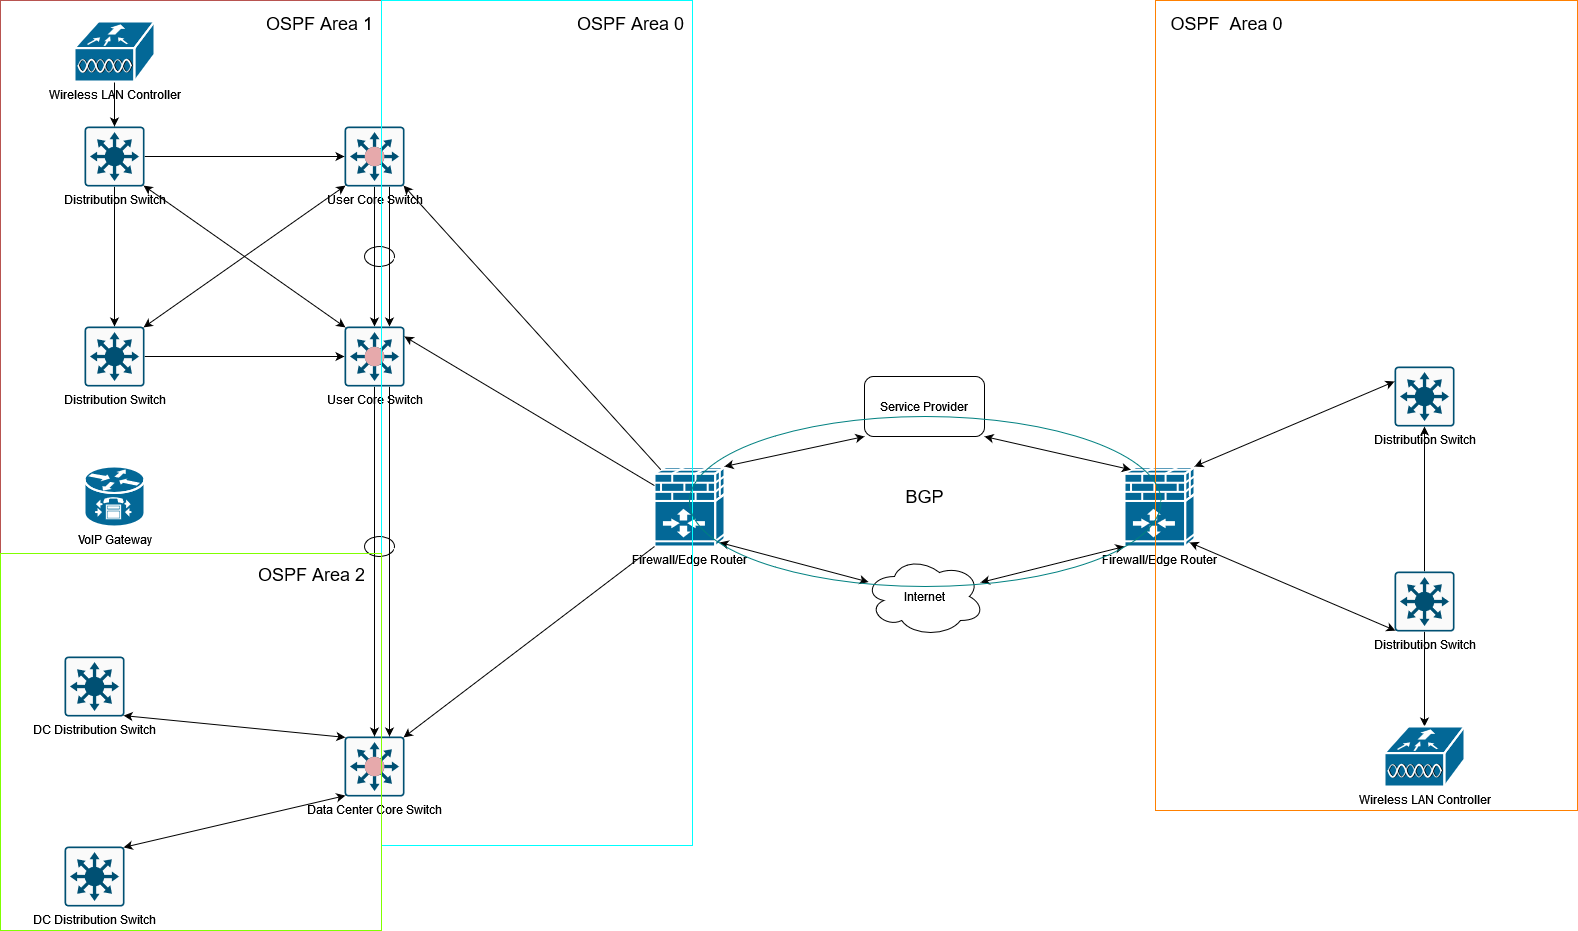

The diagram above was exported from draw.io. Its source (the exported page's mxGraphModel, read from the mxfile embedded in the PNG):
<mxGraphModel dx="2049" dy="1166" grid="0" gridSize="10" guides="1" tooltips="1" connect="1" arrows="1" fold="1" page="1" pageScale="1" pageWidth="1920" pageHeight="1200" math="0" shadow="0">
  <root>
    <mxCell id="0" />
    <mxCell id="1" parent="0" />
    <mxCell id="Z8y1yZBS9OIQQClFUz1H-27" style="edgeStyle=orthogonalEdgeStyle;rounded=0;orthogonalLoop=1;jettySize=auto;html=1;exitX=0.5;exitY=1;exitDx=0;exitDy=0;exitPerimeter=0;entryX=0.5;entryY=0;entryDx=0;entryDy=0;entryPerimeter=0;" parent="1" source="Z8y1yZBS9OIQQClFUz1H-5" target="Z8y1yZBS9OIQQClFUz1H-7" edge="1">
      <mxGeometry relative="1" as="geometry" />
    </mxCell>
    <mxCell id="Z8y1yZBS9OIQQClFUz1H-46" style="edgeStyle=orthogonalEdgeStyle;rounded=0;orthogonalLoop=1;jettySize=auto;html=1;entryX=0;entryY=0.5;entryDx=0;entryDy=0;entryPerimeter=0;" parent="1" source="Z8y1yZBS9OIQQClFUz1H-5" target="Z8y1yZBS9OIQQClFUz1H-8" edge="1">
      <mxGeometry relative="1" as="geometry" />
    </mxCell>
    <mxCell id="Z8y1yZBS9OIQQClFUz1H-5" value="Distribution Switch" style="sketch=0;points=[[0.015,0.015,0],[0.985,0.015,0],[0.985,0.985,0],[0.015,0.985,0],[0.25,0,0],[0.5,0,0],[0.75,0,0],[1,0.25,0],[1,0.5,0],[1,0.75,0],[0.75,1,0],[0.5,1,0],[0.25,1,0],[0,0.75,0],[0,0.5,0],[0,0.25,0]];verticalLabelPosition=bottom;html=1;verticalAlign=top;aspect=fixed;align=center;pointerEvents=1;shape=mxgraph.cisco19.rect;prIcon=l3_switch;fillColor=#FAFAFA;strokeColor=#005073;" parent="1" vertex="1">
      <mxGeometry x="93" y="135" width="60" height="60" as="geometry" />
    </mxCell>
    <mxCell id="Z8y1yZBS9OIQQClFUz1H-47" style="edgeStyle=orthogonalEdgeStyle;rounded=0;orthogonalLoop=1;jettySize=auto;html=1;exitX=1;exitY=0.5;exitDx=0;exitDy=0;exitPerimeter=0;entryX=0;entryY=0.5;entryDx=0;entryDy=0;entryPerimeter=0;" parent="1" source="Z8y1yZBS9OIQQClFUz1H-7" target="Z8y1yZBS9OIQQClFUz1H-22" edge="1">
      <mxGeometry relative="1" as="geometry" />
    </mxCell>
    <mxCell id="Z8y1yZBS9OIQQClFUz1H-7" value="Distribution Switch" style="sketch=0;points=[[0.015,0.015,0],[0.985,0.015,0],[0.985,0.985,0],[0.015,0.985,0],[0.25,0,0],[0.5,0,0],[0.75,0,0],[1,0.25,0],[1,0.5,0],[1,0.75,0],[0.75,1,0],[0.5,1,0],[0.25,1,0],[0,0.75,0],[0,0.5,0],[0,0.25,0]];verticalLabelPosition=bottom;html=1;verticalAlign=top;aspect=fixed;align=center;pointerEvents=1;shape=mxgraph.cisco19.rect;prIcon=l3_switch;fillColor=#FAFAFA;strokeColor=#005073;" parent="1" vertex="1">
      <mxGeometry x="93" y="335" width="60" height="60" as="geometry" />
    </mxCell>
    <mxCell id="Z8y1yZBS9OIQQClFUz1H-48" style="edgeStyle=orthogonalEdgeStyle;rounded=0;orthogonalLoop=1;jettySize=auto;html=1;exitX=0.5;exitY=1;exitDx=0;exitDy=0;exitPerimeter=0;entryX=0.5;entryY=0;entryDx=0;entryDy=0;entryPerimeter=0;" parent="1" source="Z8y1yZBS9OIQQClFUz1H-8" target="Z8y1yZBS9OIQQClFUz1H-22" edge="1">
      <mxGeometry relative="1" as="geometry" />
    </mxCell>
    <mxCell id="Z8y1yZBS9OIQQClFUz1H-49" style="edgeStyle=orthogonalEdgeStyle;rounded=0;orthogonalLoop=1;jettySize=auto;html=1;exitX=0.75;exitY=1;exitDx=0;exitDy=0;exitPerimeter=0;entryX=0.75;entryY=0;entryDx=0;entryDy=0;entryPerimeter=0;" parent="1" source="Z8y1yZBS9OIQQClFUz1H-8" target="Z8y1yZBS9OIQQClFUz1H-22" edge="1">
      <mxGeometry relative="1" as="geometry" />
    </mxCell>
    <mxCell id="Z8y1yZBS9OIQQClFUz1H-8" value="User Core Switch" style="sketch=0;points=[[0.015,0.015,0],[0.985,0.015,0],[0.985,0.985,0],[0.015,0.985,0],[0.25,0,0],[0.5,0,0],[0.75,0,0],[1,0.25,0],[1,0.5,0],[1,0.75,0],[0.75,1,0],[0.5,1,0],[0.25,1,0],[0,0.75,0],[0,0.5,0],[0,0.25,0]];verticalLabelPosition=bottom;html=1;verticalAlign=top;aspect=fixed;align=center;pointerEvents=1;shape=mxgraph.cisco19.rect;prIcon=secure_catalyst_switch_color2;fillColor=#FAFAFA;strokeColor=#005073;" parent="1" vertex="1">
      <mxGeometry x="353" y="135" width="60" height="60" as="geometry" />
    </mxCell>
    <mxCell id="Z8y1yZBS9OIQQClFUz1H-21" value="Data Center Core Switch" style="sketch=0;points=[[0.015,0.015,0],[0.985,0.015,0],[0.985,0.985,0],[0.015,0.985,0],[0.25,0,0],[0.5,0,0],[0.75,0,0],[1,0.25,0],[1,0.5,0],[1,0.75,0],[0.75,1,0],[0.5,1,0],[0.25,1,0],[0,0.75,0],[0,0.5,0],[0,0.25,0]];verticalLabelPosition=bottom;html=1;verticalAlign=top;aspect=fixed;align=center;pointerEvents=1;shape=mxgraph.cisco19.rect;prIcon=secure_catalyst_switch_color2;fillColor=#FAFAFA;strokeColor=#005073;" parent="1" vertex="1">
      <mxGeometry x="353" y="745" width="60" height="60" as="geometry" />
    </mxCell>
    <mxCell id="Z8y1yZBS9OIQQClFUz1H-61" style="edgeStyle=orthogonalEdgeStyle;rounded=0;orthogonalLoop=1;jettySize=auto;html=1;exitX=0.5;exitY=1;exitDx=0;exitDy=0;exitPerimeter=0;" parent="1" source="Z8y1yZBS9OIQQClFUz1H-22" target="Z8y1yZBS9OIQQClFUz1H-21" edge="1">
      <mxGeometry relative="1" as="geometry" />
    </mxCell>
    <mxCell id="Z8y1yZBS9OIQQClFUz1H-63" style="edgeStyle=orthogonalEdgeStyle;rounded=0;orthogonalLoop=1;jettySize=auto;html=1;exitX=0.75;exitY=1;exitDx=0;exitDy=0;exitPerimeter=0;entryX=0.75;entryY=0;entryDx=0;entryDy=0;entryPerimeter=0;" parent="1" source="Z8y1yZBS9OIQQClFUz1H-22" target="Z8y1yZBS9OIQQClFUz1H-21" edge="1">
      <mxGeometry relative="1" as="geometry" />
    </mxCell>
    <mxCell id="Z8y1yZBS9OIQQClFUz1H-22" value="User Core Switch" style="sketch=0;points=[[0.015,0.015,0],[0.985,0.015,0],[0.985,0.985,0],[0.015,0.985,0],[0.25,0,0],[0.5,0,0],[0.75,0,0],[1,0.25,0],[1,0.5,0],[1,0.75,0],[0.75,1,0],[0.5,1,0],[0.25,1,0],[0,0.75,0],[0,0.5,0],[0,0.25,0]];verticalLabelPosition=bottom;html=1;verticalAlign=top;aspect=fixed;align=center;pointerEvents=1;shape=mxgraph.cisco19.rect;prIcon=secure_catalyst_switch_color2;fillColor=#FAFAFA;strokeColor=#005073;" parent="1" vertex="1">
      <mxGeometry x="353" y="335" width="60" height="60" as="geometry" />
    </mxCell>
    <mxCell id="Z8y1yZBS9OIQQClFUz1H-54" value="" style="endArrow=classic;startArrow=classic;html=1;rounded=0;entryX=0.985;entryY=0.985;entryDx=0;entryDy=0;entryPerimeter=0;exitX=0.015;exitY=0.015;exitDx=0;exitDy=0;exitPerimeter=0;" parent="1" source="Z8y1yZBS9OIQQClFUz1H-22" target="Z8y1yZBS9OIQQClFUz1H-5" edge="1">
      <mxGeometry width="50" height="50" relative="1" as="geometry">
        <mxPoint x="-87" y="375" as="sourcePoint" />
        <mxPoint x="-37" y="325" as="targetPoint" />
      </mxGeometry>
    </mxCell>
    <mxCell id="Z8y1yZBS9OIQQClFUz1H-55" value="" style="endArrow=classic;startArrow=classic;html=1;rounded=0;entryX=0.985;entryY=0.015;entryDx=0;entryDy=0;entryPerimeter=0;exitX=0.015;exitY=0.985;exitDx=0;exitDy=0;exitPerimeter=0;" parent="1" source="Z8y1yZBS9OIQQClFUz1H-8" target="Z8y1yZBS9OIQQClFUz1H-7" edge="1">
      <mxGeometry width="50" height="50" relative="1" as="geometry">
        <mxPoint x="-87" y="375" as="sourcePoint" />
        <mxPoint x="-37" y="325" as="targetPoint" />
      </mxGeometry>
    </mxCell>
    <mxCell id="Z8y1yZBS9OIQQClFUz1H-56" value="" style="verticalLabelPosition=bottom;verticalAlign=top;html=1;shape=mxgraph.basic.arc;startAngle=0.3;endAngle=0.2814164790945006;" parent="1" vertex="1">
      <mxGeometry x="373" y="255" width="30" height="20" as="geometry" />
    </mxCell>
    <mxCell id="Z8y1yZBS9OIQQClFUz1H-59" value="" style="verticalLabelPosition=bottom;verticalAlign=top;html=1;shape=mxgraph.basic.arc;startAngle=0.3;endAngle=0.2814164790945006;" parent="1" vertex="1">
      <mxGeometry x="373" y="545" width="30" height="20" as="geometry" />
    </mxCell>
    <mxCell id="Z8y1yZBS9OIQQClFUz1H-66" value="DC Distribution Switch" style="sketch=0;points=[[0.015,0.015,0],[0.985,0.015,0],[0.985,0.985,0],[0.015,0.985,0],[0.25,0,0],[0.5,0,0],[0.75,0,0],[1,0.25,0],[1,0.5,0],[1,0.75,0],[0.75,1,0],[0.5,1,0],[0.25,1,0],[0,0.75,0],[0,0.5,0],[0,0.25,0]];verticalLabelPosition=bottom;html=1;verticalAlign=top;aspect=fixed;align=center;pointerEvents=1;shape=mxgraph.cisco19.rect;prIcon=l3_switch;fillColor=#FAFAFA;strokeColor=#005073;" parent="1" vertex="1">
      <mxGeometry x="73" y="665" width="60" height="60" as="geometry" />
    </mxCell>
    <mxCell id="Z8y1yZBS9OIQQClFUz1H-67" value="DC Distribution Switch" style="sketch=0;points=[[0.015,0.015,0],[0.985,0.015,0],[0.985,0.985,0],[0.015,0.985,0],[0.25,0,0],[0.5,0,0],[0.75,0,0],[1,0.25,0],[1,0.5,0],[1,0.75,0],[0.75,1,0],[0.5,1,0],[0.25,1,0],[0,0.75,0],[0,0.5,0],[0,0.25,0]];verticalLabelPosition=bottom;html=1;verticalAlign=top;aspect=fixed;align=center;pointerEvents=1;shape=mxgraph.cisco19.rect;prIcon=l3_switch;fillColor=#FAFAFA;strokeColor=#005073;" parent="1" vertex="1">
      <mxGeometry x="73" y="855" width="60" height="60" as="geometry" />
    </mxCell>
    <mxCell id="Z8y1yZBS9OIQQClFUz1H-71" value="" style="endArrow=classic;startArrow=classic;html=1;rounded=0;entryX=0.985;entryY=0.985;entryDx=0;entryDy=0;entryPerimeter=0;exitX=0.015;exitY=0.015;exitDx=0;exitDy=0;exitPerimeter=0;" parent="1" source="Z8y1yZBS9OIQQClFUz1H-21" target="Z8y1yZBS9OIQQClFUz1H-66" edge="1">
      <mxGeometry width="50" height="50" relative="1" as="geometry">
        <mxPoint x="-57" y="525" as="sourcePoint" />
        <mxPoint x="-7" y="475" as="targetPoint" />
      </mxGeometry>
    </mxCell>
    <mxCell id="Z8y1yZBS9OIQQClFUz1H-72" value="" style="endArrow=classic;startArrow=classic;html=1;rounded=0;entryX=0.985;entryY=0.015;entryDx=0;entryDy=0;entryPerimeter=0;exitX=0.015;exitY=0.985;exitDx=0;exitDy=0;exitPerimeter=0;" parent="1" source="Z8y1yZBS9OIQQClFUz1H-21" target="Z8y1yZBS9OIQQClFUz1H-67" edge="1">
      <mxGeometry width="50" height="50" relative="1" as="geometry">
        <mxPoint x="-57" y="585" as="sourcePoint" />
        <mxPoint x="-7" y="535" as="targetPoint" />
      </mxGeometry>
    </mxCell>
    <mxCell id="Z8y1yZBS9OIQQClFUz1H-81" value="VoIP Gateway" style="shape=mxgraph.cisco.routers.ip_telephony_router;sketch=0;html=1;pointerEvents=1;dashed=0;fillColor=#036897;strokeColor=#ffffff;strokeWidth=2;verticalLabelPosition=bottom;verticalAlign=top;align=center;outlineConnect=0;" parent="1" vertex="1">
      <mxGeometry x="93" y="475" width="60" height="60" as="geometry" />
    </mxCell>
    <mxCell id="Z8y1yZBS9OIQQClFUz1H-82" value="Firewall/Edge Router" style="shape=mxgraph.cisco.security.ios_firewall;sketch=0;html=1;pointerEvents=1;dashed=0;fillColor=#036897;strokeColor=#ffffff;strokeWidth=2;verticalLabelPosition=bottom;verticalAlign=top;align=center;outlineConnect=0;" parent="1" vertex="1">
      <mxGeometry x="663" y="475" width="70" height="80" as="geometry" />
    </mxCell>
    <mxCell id="Z8y1yZBS9OIQQClFUz1H-85" style="edgeStyle=orthogonalEdgeStyle;rounded=0;orthogonalLoop=1;jettySize=auto;html=1;exitX=0.5;exitY=1;exitDx=0;exitDy=0;exitPerimeter=0;entryX=0.5;entryY=0;entryDx=0;entryDy=0;entryPerimeter=0;" parent="1" source="Z8y1yZBS9OIQQClFUz1H-84" target="Z8y1yZBS9OIQQClFUz1H-5" edge="1">
      <mxGeometry relative="1" as="geometry" />
    </mxCell>
    <mxCell id="Z8y1yZBS9OIQQClFUz1H-84" value="Wireless LAN Controller" style="shape=mxgraph.cisco.wireless.wlan_controller;sketch=0;html=1;pointerEvents=1;dashed=0;fillColor=#036897;strokeColor=#ffffff;strokeWidth=2;verticalLabelPosition=bottom;verticalAlign=top;align=center;outlineConnect=0;" parent="1" vertex="1">
      <mxGeometry x="83" y="30" width="80" height="60" as="geometry" />
    </mxCell>
    <mxCell id="Z8y1yZBS9OIQQClFUz1H-95" value="" style="endArrow=classic;html=1;rounded=0;entryX=0.985;entryY=0.985;entryDx=0;entryDy=0;entryPerimeter=0;exitX=0.09;exitY=0.04;exitDx=0;exitDy=0;exitPerimeter=0;" parent="1" source="Z8y1yZBS9OIQQClFUz1H-82" target="Z8y1yZBS9OIQQClFUz1H-8" edge="1">
      <mxGeometry width="50" height="50" relative="1" as="geometry">
        <mxPoint x="263" y="555" as="sourcePoint" />
        <mxPoint x="313" y="505" as="targetPoint" />
      </mxGeometry>
    </mxCell>
    <mxCell id="Z8y1yZBS9OIQQClFUz1H-96" value="" style="endArrow=classic;html=1;rounded=0;" parent="1" source="Z8y1yZBS9OIQQClFUz1H-82" edge="1">
      <mxGeometry width="50" height="50" relative="1" as="geometry">
        <mxPoint x="680" y="580" as="sourcePoint" />
        <mxPoint x="413" y="345" as="targetPoint" />
      </mxGeometry>
    </mxCell>
    <mxCell id="Z8y1yZBS9OIQQClFUz1H-97" value="" style="endArrow=classic;html=1;rounded=0;entryX=0.985;entryY=0.015;entryDx=0;entryDy=0;entryPerimeter=0;exitX=0;exitY=1;exitDx=0;exitDy=0;exitPerimeter=0;" parent="1" source="Z8y1yZBS9OIQQClFUz1H-82" target="Z8y1yZBS9OIQQClFUz1H-21" edge="1">
      <mxGeometry width="50" height="50" relative="1" as="geometry">
        <mxPoint x="263" y="555" as="sourcePoint" />
        <mxPoint x="313" y="505" as="targetPoint" />
      </mxGeometry>
    </mxCell>
    <mxCell id="Z8y1yZBS9OIQQClFUz1H-99" value="Firewall/Edge Router" style="shape=mxgraph.cisco.security.ios_firewall;sketch=0;html=1;pointerEvents=1;dashed=0;fillColor=#036897;strokeColor=#ffffff;strokeWidth=2;verticalLabelPosition=bottom;verticalAlign=top;align=center;outlineConnect=0;" parent="1" vertex="1">
      <mxGeometry x="1133" y="475" width="70" height="80" as="geometry" />
    </mxCell>
    <mxCell id="Z8y1yZBS9OIQQClFUz1H-100" value="Service Provider" style="rounded=1;whiteSpace=wrap;html=1;" parent="1" vertex="1">
      <mxGeometry x="873" y="385" width="120" height="60" as="geometry" />
    </mxCell>
    <mxCell id="Z8y1yZBS9OIQQClFUz1H-102" value="Internet" style="ellipse;shape=cloud;whiteSpace=wrap;html=1;" parent="1" vertex="1">
      <mxGeometry x="873" y="565" width="120" height="80" as="geometry" />
    </mxCell>
    <mxCell id="Z8y1yZBS9OIQQClFUz1H-103" value="" style="endArrow=classic;startArrow=classic;html=1;rounded=0;exitX=1;exitY=0;exitDx=0;exitDy=0;exitPerimeter=0;entryX=0;entryY=1;entryDx=0;entryDy=0;" parent="1" source="Z8y1yZBS9OIQQClFUz1H-82" target="Z8y1yZBS9OIQQClFUz1H-100" edge="1">
      <mxGeometry width="50" height="50" relative="1" as="geometry">
        <mxPoint x="733" y="435" as="sourcePoint" />
        <mxPoint x="783" y="385" as="targetPoint" />
      </mxGeometry>
    </mxCell>
    <mxCell id="Z8y1yZBS9OIQQClFUz1H-105" value="" style="endArrow=classic;startArrow=classic;html=1;rounded=0;entryX=1;entryY=1;entryDx=0;entryDy=0;exitX=0.09;exitY=0.04;exitDx=0;exitDy=0;exitPerimeter=0;" parent="1" source="Z8y1yZBS9OIQQClFUz1H-99" target="Z8y1yZBS9OIQQClFUz1H-100" edge="1">
      <mxGeometry width="50" height="50" relative="1" as="geometry">
        <mxPoint x="863" y="415" as="sourcePoint" />
        <mxPoint x="913" y="365" as="targetPoint" />
      </mxGeometry>
    </mxCell>
    <mxCell id="Z8y1yZBS9OIQQClFUz1H-106" value="" style="endArrow=classic;startArrow=classic;html=1;rounded=0;entryX=0.93;entryY=0.95;entryDx=0;entryDy=0;entryPerimeter=0;" parent="1" source="Z8y1yZBS9OIQQClFUz1H-102" target="Z8y1yZBS9OIQQClFUz1H-82" edge="1">
      <mxGeometry width="50" height="50" relative="1" as="geometry">
        <mxPoint x="813" y="635" as="sourcePoint" />
        <mxPoint x="863" y="585" as="targetPoint" />
      </mxGeometry>
    </mxCell>
    <mxCell id="Z8y1yZBS9OIQQClFUz1H-107" value="" style="endArrow=classic;startArrow=classic;html=1;rounded=0;entryX=0;entryY=1;entryDx=0;entryDy=0;entryPerimeter=0;" parent="1" source="Z8y1yZBS9OIQQClFUz1H-102" target="Z8y1yZBS9OIQQClFUz1H-99" edge="1">
      <mxGeometry width="50" height="50" relative="1" as="geometry">
        <mxPoint x="873" y="565" as="sourcePoint" />
        <mxPoint x="923" y="515" as="targetPoint" />
      </mxGeometry>
    </mxCell>
    <mxCell id="38aE3zwBuBrYyUFPBdMA-23" style="edgeStyle=orthogonalEdgeStyle;rounded=0;orthogonalLoop=1;jettySize=auto;html=1;exitX=0.5;exitY=0;exitDx=0;exitDy=0;exitPerimeter=0;entryX=0.5;entryY=1;entryDx=0;entryDy=0;entryPerimeter=0;" parent="1" source="38aE3zwBuBrYyUFPBdMA-1" target="38aE3zwBuBrYyUFPBdMA-2" edge="1">
      <mxGeometry relative="1" as="geometry" />
    </mxCell>
    <mxCell id="38aE3zwBuBrYyUFPBdMA-29" style="edgeStyle=orthogonalEdgeStyle;rounded=0;orthogonalLoop=1;jettySize=auto;html=1;exitX=0.5;exitY=1;exitDx=0;exitDy=0;exitPerimeter=0;" parent="1" source="38aE3zwBuBrYyUFPBdMA-1" target="38aE3zwBuBrYyUFPBdMA-28" edge="1">
      <mxGeometry relative="1" as="geometry" />
    </mxCell>
    <mxCell id="38aE3zwBuBrYyUFPBdMA-1" value="Distribution Switch" style="sketch=0;points=[[0.015,0.015,0],[0.985,0.015,0],[0.985,0.985,0],[0.015,0.985,0],[0.25,0,0],[0.5,0,0],[0.75,0,0],[1,0.25,0],[1,0.5,0],[1,0.75,0],[0.75,1,0],[0.5,1,0],[0.25,1,0],[0,0.75,0],[0,0.5,0],[0,0.25,0]];verticalLabelPosition=bottom;html=1;verticalAlign=top;aspect=fixed;align=center;pointerEvents=1;shape=mxgraph.cisco19.rect;prIcon=l3_switch;fillColor=#FAFAFA;strokeColor=#005073;" parent="1" vertex="1">
      <mxGeometry x="1403" y="580" width="60" height="60" as="geometry" />
    </mxCell>
    <mxCell id="38aE3zwBuBrYyUFPBdMA-2" value="Distribution Switch" style="sketch=0;points=[[0.015,0.015,0],[0.985,0.015,0],[0.985,0.985,0],[0.015,0.985,0],[0.25,0,0],[0.5,0,0],[0.75,0,0],[1,0.25,0],[1,0.5,0],[1,0.75,0],[0.75,1,0],[0.5,1,0],[0.25,1,0],[0,0.75,0],[0,0.5,0],[0,0.25,0]];verticalLabelPosition=bottom;html=1;verticalAlign=top;aspect=fixed;align=center;pointerEvents=1;shape=mxgraph.cisco19.rect;prIcon=l3_switch;fillColor=#FAFAFA;strokeColor=#005073;" parent="1" vertex="1">
      <mxGeometry x="1403" y="375" width="60" height="60" as="geometry" />
    </mxCell>
    <mxCell id="38aE3zwBuBrYyUFPBdMA-22" value="" style="endArrow=classic;startArrow=classic;html=1;rounded=0;entryX=0;entryY=0.25;entryDx=0;entryDy=0;entryPerimeter=0;exitX=1;exitY=0;exitDx=0;exitDy=0;exitPerimeter=0;" parent="1" source="Z8y1yZBS9OIQQClFUz1H-99" target="38aE3zwBuBrYyUFPBdMA-2" edge="1">
      <mxGeometry width="50" height="50" relative="1" as="geometry">
        <mxPoint x="1293" y="445" as="sourcePoint" />
        <mxPoint x="1343" y="395" as="targetPoint" />
      </mxGeometry>
    </mxCell>
    <mxCell id="38aE3zwBuBrYyUFPBdMA-24" value="" style="endArrow=classic;startArrow=classic;html=1;rounded=0;entryX=0.015;entryY=0.985;entryDx=0;entryDy=0;entryPerimeter=0;exitX=0.93;exitY=0.95;exitDx=0;exitDy=0;exitPerimeter=0;" parent="1" source="Z8y1yZBS9OIQQClFUz1H-99" target="38aE3zwBuBrYyUFPBdMA-1" edge="1">
      <mxGeometry width="50" height="50" relative="1" as="geometry">
        <mxPoint x="1283" y="655" as="sourcePoint" />
        <mxPoint x="1333" y="605" as="targetPoint" />
      </mxGeometry>
    </mxCell>
    <mxCell id="38aE3zwBuBrYyUFPBdMA-28" value="Wireless LAN Controller" style="shape=mxgraph.cisco.wireless.wlan_controller;sketch=0;html=1;pointerEvents=1;dashed=0;fillColor=#036897;strokeColor=#ffffff;strokeWidth=2;verticalLabelPosition=bottom;verticalAlign=top;align=center;outlineConnect=0;" parent="1" vertex="1">
      <mxGeometry x="1393" y="735" width="80" height="60" as="geometry" />
    </mxCell>
    <mxCell id="HR1etsh6nCMAkcHprwtt-1" value="" style="rounded=0;whiteSpace=wrap;html=1;fillColor=none;strokeColor=#b85450;" vertex="1" parent="1">
      <mxGeometry x="9" y="9" width="381" height="553" as="geometry" />
    </mxCell>
    <mxCell id="HR1etsh6nCMAkcHprwtt-3" value="&lt;font style=&quot;font-size: 18px;&quot;&gt;OSPF Area 1&lt;/font&gt;" style="text;html=1;align=center;verticalAlign=middle;resizable=0;points=[];autosize=1;strokeColor=none;fillColor=none;" vertex="1" parent="1">
      <mxGeometry x="265" y="15" width="125" height="34" as="geometry" />
    </mxCell>
    <mxCell id="HR1etsh6nCMAkcHprwtt-4" value="" style="rounded=0;whiteSpace=wrap;html=1;fillColor=none;strokeColor=#00ffff;" vertex="1" parent="1">
      <mxGeometry x="390" y="9" width="311" height="845" as="geometry" />
    </mxCell>
    <mxCell id="HR1etsh6nCMAkcHprwtt-5" value="&lt;font style=&quot;font-size: 18px;&quot;&gt;OSPF Area 0&lt;/font&gt;" style="text;html=1;align=center;verticalAlign=middle;resizable=0;points=[];autosize=1;strokeColor=none;fillColor=none;" vertex="1" parent="1">
      <mxGeometry x="576" y="15" width="125" height="34" as="geometry" />
    </mxCell>
    <mxCell id="HR1etsh6nCMAkcHprwtt-6" value="" style="rounded=0;whiteSpace=wrap;html=1;fillColor=none;strokeColor=#80ff00;" vertex="1" parent="1">
      <mxGeometry x="9" y="562" width="381" height="377" as="geometry" />
    </mxCell>
    <mxCell id="HR1etsh6nCMAkcHprwtt-7" value="&lt;font style=&quot;font-size: 18px;&quot;&gt;OSPF Area 2&lt;/font&gt;" style="text;html=1;align=center;verticalAlign=middle;resizable=0;points=[];autosize=1;strokeColor=none;fillColor=none;" vertex="1" parent="1">
      <mxGeometry x="257" y="566" width="125" height="34" as="geometry" />
    </mxCell>
    <mxCell id="HR1etsh6nCMAkcHprwtt-8" value="" style="rounded=0;whiteSpace=wrap;html=1;fillColor=none;strokeColor=#ff8000;" vertex="1" parent="1">
      <mxGeometry x="1164" y="9" width="422" height="810" as="geometry" />
    </mxCell>
    <mxCell id="HR1etsh6nCMAkcHprwtt-9" value="&lt;font style=&quot;font-size: 18px;&quot;&gt;OSPF&amp;nbsp; Area 0&lt;/font&gt;" style="text;html=1;align=center;verticalAlign=middle;resizable=0;points=[];autosize=1;strokeColor=none;fillColor=none;" vertex="1" parent="1">
      <mxGeometry x="1169.5" y="15" width="130" height="34" as="geometry" />
    </mxCell>
    <mxCell id="HR1etsh6nCMAkcHprwtt-12" value="" style="ellipse;whiteSpace=wrap;html=1;fillColor=none;strokeColor=#008080;" vertex="1" parent="1">
      <mxGeometry x="698" y="425" width="471.5" height="170" as="geometry" />
    </mxCell>
    <mxCell id="HR1etsh6nCMAkcHprwtt-13" value="&lt;font style=&quot;font-size: 18px;&quot;&gt;BGP&lt;/font&gt;" style="text;html=1;align=center;verticalAlign=middle;resizable=0;points=[];autosize=1;strokeColor=none;fillColor=none;" vertex="1" parent="1">
      <mxGeometry x="905" y="488" width="56" height="34" as="geometry" />
    </mxCell>
  </root>
</mxGraphModel>